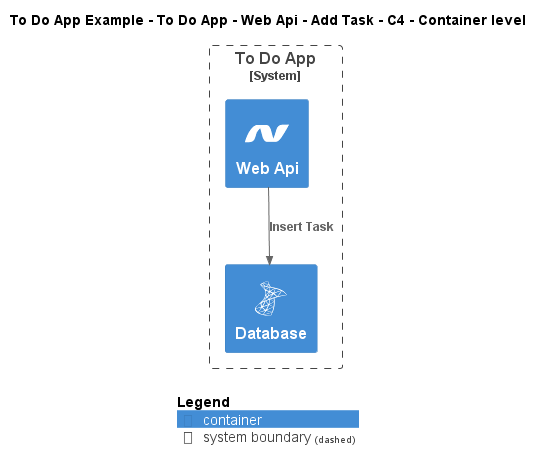

The diagram above was rendered by PlantUML. Its source (embedded in the PNG):
@startuml
!include ..\..\..\..\..\..\..\.c4s\C4_Container.puml

!define ICONS https://raw.githubusercontent.com/tupadr3/plantuml-icon-font-sprites/refs/heads/main/icons

!include ICONS/devicons/dotnet.puml
!include ICONS/devicons/msql_server.puml

AddElementTag("c4interflow:lifecycle:new", $bgColor=green, $fontColor=#ffffff, $borderColor=green, $shadowing="False")
AddElementTag("c4interflow:lifecycle:changed", $bgColor=orange, $fontColor=#ffffff, $borderColor=orange, $shadowing="False")
AddElementTag("c4interflow:lifecycle:removed", $bgColor=red, $fontColor=#ffffff, $borderColor=red, $shadowing="False")

AddRelTag("c4interflow:lifecycle:new", $textColor=green, $lineColor=green)
AddRelTag("c4interflow:lifecycle:changed", $textColor=orange, $lineColor=orange)
AddRelTag("c4interflow:lifecycle:removed", $textColor=red, $lineColor=red)

SHOW_PERSON_PORTRAIT()
LAYOUT_TOP_DOWN()

skinparam linetype polyline

title To Do App Example - To Do App - Web Api - Add Task - C4 - Container level


System_Boundary(ToDoAppExample.SoftwareSystems.ToDoApp, "To Do App") {
    Container(ToDoAppExample.SoftwareSystems.ToDoApp.Containers.WebApi, "Web Api", "", "", "dotnet")
    Container(ToDoAppExample.SoftwareSystems.ToDoApp.Containers.Database, "Database", "", "", "msql_server")
}

Rel(ToDoAppExample.SoftwareSystems.ToDoApp.Containers.WebApi, ToDoAppExample.SoftwareSystems.ToDoApp.Containers.Database, "Insert Task")


SHOW_LEGEND()
@enduml